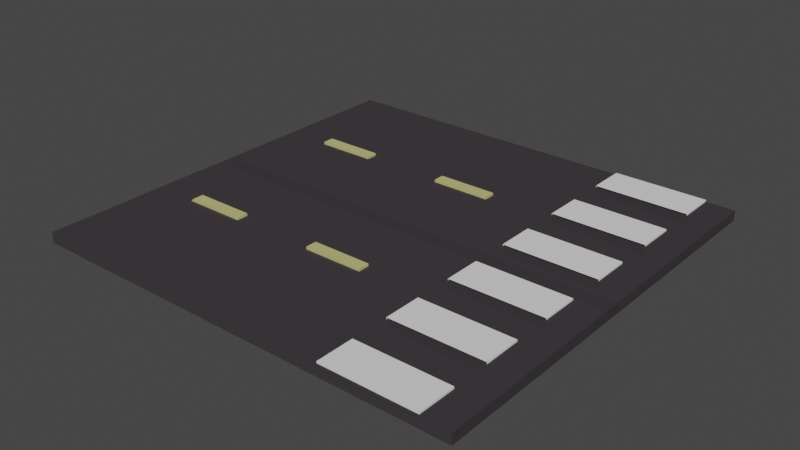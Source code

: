 # Source: pedrestre.blend  (saved by Blender 2.92.15; exported with 4.5.12 LTS)
import bpy
from mathutils import Matrix  # noqa: F401  (used for matrix-valued properties, if any)

bpy.ops.wm.read_factory_settings(use_empty=True)
scene = bpy.context.scene
scene.name = 'Scene'

# ---- collections
col_collection = bpy.data.collections.new('Collection'); scene.collection.children.link(col_collection)

# ---- materials (node trees are filled in below, after node groups)
mat_asfalto = bpy.data.materials.new('asfalto')
mat_asfalto.alpha_threshold = 0.0
mat_asfalto.use_transparent_shadow = False
mat_asfalto.line_color = (0.0, 0.0, 0.0, 1.0)
mat_materiais_003 = bpy.data.materials.new('Materiais.003')
mat_materiais_003.use_transparent_shadow = False

# ---- material node trees
mat_asfalto.use_nodes = True; mat_asfalto.node_tree.nodes.clear()
_N = mat_asfalto.node_tree.nodes; _L = mat_asfalto.node_tree.links
n0 = _N.new('ShaderNodeBsdfPrincipled'); n0.name = 'Principled BSDF'; n0.location = (-33, 362)
n0.distribution = 'GGX'
n0.subsurface_method = 'BURLEY'
n0.inputs[0].default_value = (0.05752, 0.05013, 0.05764, 1.0)
n0.inputs[2].default_value = 0.2045
n0.inputs[3].default_value = 1.45
n0.inputs[4].default_value = 0.7773
n0.inputs[13].default_value = 0.0
n0.inputs[27].default_value = (0.0, 0.0, 0.0, 1.0)
n0.inputs[28].default_value = 1.2
n1 = _N.new('ShaderNodeOutputMaterial'); n1.name = 'Material Output'; n1.location = (255, 363)
_L.new(n0.outputs[0], n1.inputs[0])
n1.is_active_output = True
mat_materiais_003.use_nodes = True; mat_materiais_003.node_tree.nodes.clear()
_N = mat_materiais_003.node_tree.nodes; _L = mat_materiais_003.node_tree.links
n0 = _N.new('ShaderNodeBsdfPrincipled'); n0.name = 'Principled BSDF'; n0.location = (19, 328)
n0.distribution = 'GGX'
n0.subsurface_method = 'BURLEY'
n0.inputs[0].default_value = (0.6491, 0.6005, 0.06129, 1.0)
n0.inputs[2].default_value = 0.7091
n0.inputs[3].default_value = 0.0
n0.inputs[13].default_value = 0.2182
n0.inputs[27].default_value = (0.0, 0.0, 0.0, 1.0)
n0.inputs[28].default_value = 1.0
n1 = _N.new('ShaderNodeOutputMaterial'); n1.name = 'Material Output'; n1.location = (309, 328)
_L.new(n0.outputs[0], n1.inputs[0])
n1.is_active_output = True

# ---- world
world_world = bpy.data.worlds.new('World'); scene.world = world_world
world_world.use_nodes = True; world_world.node_tree.nodes.clear()
_N = world_world.node_tree.nodes; _L = world_world.node_tree.links
n0 = _N.new('ShaderNodeOutputWorld'); n0.name = 'World Output'; n0.location = (300, 300)
n1 = _N.new('ShaderNodeBackground'); n1.name = 'Background'; n1.location = (10, 300)
n1.inputs[0].default_value = (0.05088, 0.05088, 0.05088, 1.0)
_L.new(n1.outputs[0], n0.inputs[0])
n0.is_active_output = True
world_world.color = (0.05088, 0.05088, 0.05088)
world_world.use_sun_shadow = False
world_world.sun_shadow_jitter_overblur = 0.0

# ---- meshes
me_cube = bpy.data.meshes.new('Cube')
me_cube.from_pydata([(-10.01, 5.487, 1.0), (1.414, 5.474, -0.2787), (-10.01, 5.474, -0.2787), (1.414, 5.487, 1.0), (-10.01, 0.0, -0.2726), (1.414, 0.0, 1.0), (-10.01, 0.0, 1.0), (1.414, 0.0, -0.2726), (-10.01, -5.487, 1.0), (1.414, -5.474, -0.2787), (-10.01, -5.474, -0.2787), (1.414, -5.487, 1.0), (-10.01, -4.562, -0.2498), (-10.01, -3.65, -0.2498), (-10.01, -2.737, -0.2787), (-10.01, -1.825, -0.2787), (-10.01, -0.9124, -0.2746), (1.414, -4.573, 1.0), (1.414, -3.658, 1.0), (1.414, -2.744, 1.0), (1.414, -1.829, 1.0), (1.414, -0.9146, 1.0), (-10.01, -0.9146, 1.0), (-10.01, -1.829, 1.0), (-10.01, -2.744, 1.0), (-10.01, -3.658, 1.0), (-10.01, -4.573, 1.0), (1.414, -0.9124, -0.2746), (1.414, -1.825, -0.2787), (1.414, -2.737, -0.2787), (1.414, -3.65, -0.2498), (1.414, -4.562, -0.2498), (-10.01, 4.562, -0.2802), (-10.01, 3.65, -0.2802), (-10.01, 2.737, -0.2787), (-10.01, 1.825, -0.2787), (-10.01, 0.9124, -0.2746), (1.414, 4.573, 1.0), (1.414, 3.658, 1.0), (1.414, 2.744, 1.0), (1.414, 1.829, 1.0), (1.414, 0.9146, 1.0), (-10.01, 0.9146, 1.0), (-10.01, 1.829, 1.0), (-10.01, 2.744, 1.0), (-10.01, 3.658, 1.0), (-10.01, 4.573, 1.0), (1.414, 0.9124, -0.2746), (1.414, 1.825, -0.2787), (1.414, 2.737, -0.2787), (1.414, 3.65, -0.2802), (1.414, 4.562, -0.2802)], [], [(47, 41, 5, 7), (36, 47, 7, 4), (41, 42, 6, 5), (32, 46, 0, 2), (27, 7, 5, 21), (16, 4, 7, 27), (7, 4, 6, 5), (21, 5, 6, 22), (12, 10, 8, 26), (4, 16, 22, 6), (16, 15, 23, 22), (15, 14, 24, 23), (14, 13, 25, 24), (13, 12, 26, 25), (11, 17, 26, 8), (17, 18, 25, 26), (18, 19, 24, 25), (19, 20, 23, 24), (20, 21, 22, 23), (10, 12, 31, 9), (12, 13, 30, 31), (13, 14, 29, 30), (14, 15, 28, 29), (15, 16, 27, 28), (9, 31, 17, 11), (31, 30, 18, 17), (30, 29, 19, 18), (29, 28, 20, 19), (28, 27, 21, 20), (4, 6, 42, 36), (36, 42, 43, 35), (35, 43, 44, 34), (34, 44, 45, 33), (33, 45, 46, 32), (3, 0, 46, 37), (37, 46, 45, 38), (38, 45, 44, 39), (39, 44, 43, 40), (40, 43, 42, 41), (2, 1, 51, 32), (32, 51, 50, 33), (33, 50, 49, 34), (34, 49, 48, 35), (35, 48, 47, 36), (1, 3, 37, 51), (51, 37, 38, 50), (50, 38, 39, 49), (49, 39, 40, 48), (48, 40, 41, 47), (0, 3, 1, 2), (8, 10, 9, 11)])
_uv = me_cube.uv_layers.new(name='UVMap')
_uv.uv.foreach_set('vector', [0.5831, 0.4655, 0.5833, 0.5816, 0.5, 0.5816, 0.5, 0.4657, 0.01639, 0.5833, 0.9836, 0.5833, 0.9836, 0.5, 0.01639, 0.5, 0.8102, 0.5818, -0.1548, 0.5818, -0.1548, 0.4985, 0.8102, 0.4985, 0.808, 0.5162, 0.6735, 0.5209, 0.7131, 0.4487, 0.764, 0.4565, 0.4169, 0.4655, 0.5, 0.4657, 0.5, 0.5816, 0.4167, 0.5816, 0.01639, 0.4167, 0.01639, 0.5, 0.9836, 0.5, 0.9836, 0.4167, 0.7859, 0.4657, -0.179, 0.4657, -0.179, 0.5816, 0.7859, 0.5816, 0.7859, 0.4167, 0.7859, 0.5, -0.179, 0.5, -0.179, 0.4167, 0.2447, 0.9443, 0.2686, 0.9622, 0.1659, 0.9501, 0.1969, 0.9294, 0.444, 0.4976, 0.4822, 0.4975, 0.4822, 0.551, 0.4439, 0.5509, 0.2622, 0.8926, 0.2583, 0.9237, 0.2329, 0.8983, 0.2376, 0.8812, 0.2583, 0.9237, 0.2473, 0.969, 0.2257, 0.9149, 0.2329, 0.8983, 0.2473, 0.969, 0.2379, 0.9476, 0.2146, 0.9208, 0.2257, 0.9149, 0.2379, 0.9476, 0.2447, 0.9443, 0.1969, 0.9294, 0.2146, 0.9208, 0.1724, 0.1119, 0.2006, 0.1296, 0.1969, 0.9294, 0.1659, 0.9501, 0.2006, 0.1296, 0.2164, 0.1301, 0.2146, 0.9208, 0.1969, 0.9294, 0.2164, 0.1301, 0.2259, 0.118, 0.2257, 0.9149, 0.2146, 0.9208, 0.2259, 0.118, 0.2316, 0.09672, 0.2329, 0.8983, 0.2257, 0.9149, 0.2316, 0.09672, 0.2341, 0.07013, 0.2376, 0.8812, 0.2329, 0.8983, 0.01639, 0.0, 0.01639, 0.08333, 0.9836, 0.08333, 0.9836, 0.0, 0.01639, 0.08333, 0.01639, 0.1667, 0.9836, 0.1667, 0.9836, 0.08333, 0.01639, 0.1667, 0.01639, 0.25, 0.9836, 0.25, 0.9836, 0.1667, 0.01639, 0.25, 0.01639, 0.3333, 0.9836, 0.3333, 0.9836, 0.25, 0.01639, 0.3333, 0.01639, 0.4167, 0.9836, 0.4167, 0.9836, 0.3333, 0.001172, 0.4651, 0.08431, 0.4677, 0.08334, 0.5816, 1.758e-06, 0.5816, 0.08431, 0.4677, 0.1674, 0.4677, 0.1667, 0.5816, 0.08334, 0.5816, 0.1674, 0.4677, 0.2506, 0.4651, 0.25, 0.5816, 0.1667, 0.5816, 0.2506, 0.4651, 0.3337, 0.4651, 0.3333, 0.5816, 0.25, 0.5816, 0.3337, 0.4651, 0.4169, 0.4655, 0.4167, 0.5816, 0.3333, 0.5816, 0.5, 0.4657, 0.5, 0.5816, 0.5833, 0.5816, 0.5831, 0.4655, 0.1274, 0.2662, 0.1001, 0.2683, 0.09469, 0.2471, 0.1308, 0.2424, 0.1308, 0.2424, 0.09469, 0.2471, 0.08602, 0.2185, 0.1358, 0.2087, 0.1358, 0.2087, 0.08602, 0.2185, 0.07188, 0.1825, 0.1425, 0.1619, 0.1425, 0.1619, 0.07188, 0.1825, 0.04701, 0.1397, 0.1517, 0.09632, 0.733, 0.1402, 0.7131, 0.4487, 0.6735, 0.5209, 0.6995, 0.05929, 0.08762, 0.9026, 0.04701, 0.1397, 0.07188, 0.1825, 0.1006, 0.8984, 0.1006, 0.8984, 0.07188, 0.1825, 0.08602, 0.2185, 0.1073, 0.9064, 0.1073, 0.9064, 0.08602, 0.2185, 0.09469, 0.2471, 0.1104, 0.9228, 0.1104, 0.9228, 0.09469, 0.2471, 0.1001, 0.2683, 0.1108, 0.9441, 0.01639, 1.0, 0.9836, 1.0, 0.9836, 0.9167, 0.01639, 0.9167, 0.01639, 0.9167, 0.9836, 0.9167, 0.9836, 0.8333, 0.01639, 0.8333, 0.01639, 0.8333, 0.9836, 0.8333, 0.9836, 0.75, 0.01639, 0.75, 0.01639, 0.75, 0.9836, 0.75, 0.9836, 0.6667, 0.01639, 0.6667, 0.01639, 0.6667, 0.9836, 0.6667, 0.9836, 0.5833, 0.01639, 0.5833, 0.9988, 0.4651, 1.0, 0.5816, 0.9167, 0.5816, 0.9157, 0.465, 0.9157, 0.465, 0.9167, 0.5816, 0.8333, 0.5816, 0.8326, 0.465, 0.8326, 0.465, 0.8333, 0.5816, 0.75, 0.5816, 0.7494, 0.4651, 0.7494, 0.4651, 0.75, 0.5816, 0.6667, 0.5816, 0.6663, 0.4651, 0.6663, 0.4651, 0.6667, 0.5816, 0.5833, 0.5816, 0.5831, 0.4655, 0.7131, 0.4487, 1.0, 0.5816, 0.9836, 1.0, 0.764, 0.4565, 0.1659, 0.9501, 0.2686, 0.9622, 0.9836, 0.0, 1.758e-06, 0.5816])
me_cube.materials.append(mat_asfalto)
me_cube.use_remesh_preserve_volume = False
me_cube.use_remesh_preserve_attributes = False
me_cube.use_mirror_x = True
me_cube.use_mirror_vertex_groups = False
me_cube.update()
me_cubo = bpy.data.meshes.new('Cubo')
me_cubo.from_pydata([(-8.81, -14.16, -0.6858), (-12.63, -14.16, -0.6858), (-18.05, -14.16, -0.6858), (-22.55, -14.16, -0.6858), (-21.87, -14.16, 1.0), (-18.05, -14.16, 1.0), (-12.63, -14.16, 1.0), (-8.81, -14.16, 1.0), (-22.55, -16.16, -0.6858), (-18.05, -16.16, -0.6858), (-12.63, -16.16, -0.6858), (-8.81, -16.16, -0.6858), (-8.81, -16.16, 1.0), (-12.63, -16.16, 1.0), (-18.05, -16.16, 1.0), (-21.87, -16.16, 1.0), (-8.81, 14.16, -0.6858), (-12.63, 14.16, -0.6858), (-18.05, 14.16, -0.6858), (-21.87, 14.16, -0.6858), (-21.87, 14.16, 1.0), (-18.05, 14.16, 1.0), (-12.63, 14.16, 1.0), (-8.81, 14.16, 1.0), (-21.87, 16.16, -0.6858), (-18.05, 16.16, -0.6858), (-12.63, 16.16, -0.6858), (-8.81, 16.16, -0.6858), (-8.81, 16.16, 1.0), (-12.63, 16.16, 1.0), (-18.05, 16.16, 1.0), (-21.87, 16.16, 1.0)], [], [(7, 6, 13, 12), (5, 4, 15, 14), (3, 2, 9, 8), (1, 0, 11, 10), (11, 12, 13, 10), (9, 14, 15, 8), (3, 4, 5, 2), (1, 6, 7, 0), (15, 4, 3, 8), (14, 9, 2, 5), (12, 11, 0, 7), (13, 6, 1, 10), (23, 28, 29, 22), (21, 30, 31, 20), (19, 24, 25, 18), (17, 26, 27, 16), (27, 26, 29, 28), (25, 24, 31, 30), (19, 18, 21, 20), (17, 16, 23, 22), (31, 24, 19, 20), (30, 21, 18, 25), (28, 23, 16, 27), (29, 26, 17, 22)])
_uv = me_cubo.uv_layers.new(name='Mapa UV')
_uv.uv.foreach_set('vector', [0.7083, 0.5, 0.75, 0.5, 0.75, 0.75, 0.7083, 0.75, 0.7917, 0.5, 0.8333, 0.5, 0.8333, 0.75, 0.7917, 0.75, 0.1667, 0.5, 0.2083, 0.5, 0.2083, 0.75, 0.1667, 0.75, 0.25, 0.5, 0.2917, 0.5, 0.2917, 0.75, 0.25, 0.75, 0.375, 0.8333, 0.625, 0.8333, 0.625, 0.875, 0.375, 0.875, 0.375, 0.9167, 0.625, 0.9167, 0.625, 0.9583, 0.375, 0.9583, 0.375, 0.2917, 0.625, 0.2917, 0.625, 0.3333, 0.375, 0.3333, 0.375, 0.375, 0.625, 0.375, 0.625, 0.4167, 0.375, 0.4167, 0.625, 0.9583, 0.625, 0.2917, 0.1667, 0.5, 0.375, 0.9583, 0.625, 0.9167, 0.375, 0.9167, 0.2083, 0.5, 0.625, 0.3333, 0.625, 0.8333, 0.375, 0.8333, 0.2917, 0.5, 0.625, 0.4167, 0.625, 0.875, 0.625, 0.375, 0.25, 0.5, 0.375, 0.875, 0.7083, 0.5, 0.7083, 0.75, 0.75, 0.75, 0.75, 0.5, 0.7917, 0.5, 0.7917, 0.75, 0.8333, 0.75, 0.8333, 0.5, 0.1667, 0.5, 0.1667, 0.75, 0.2083, 0.75, 0.2083, 0.5, 0.25, 0.5, 0.25, 0.75, 0.2917, 0.75, 0.2917, 0.5, 0.375, 0.8333, 0.375, 0.875, 0.625, 0.875, 0.625, 0.8333, 0.375, 0.9167, 0.375, 0.9583, 0.625, 0.9583, 0.625, 0.9167, 0.375, 0.2917, 0.375, 0.3333, 0.625, 0.3333, 0.625, 0.2917, 0.375, 0.375, 0.375, 0.4167, 0.625, 0.4167, 0.625, 0.375, 0.625, 0.9583, 0.375, 0.9583, 0.1667, 0.5, 0.625, 0.2917, 0.625, 0.9167, 0.625, 0.3333, 0.2083, 0.5, 0.375, 0.9167, 0.625, 0.8333, 0.625, 0.4167, 0.2917, 0.5, 0.375, 0.8333, 0.625, 0.875, 0.375, 0.875, 0.25, 0.5, 0.625, 0.375])
me_cubo.materials.append(mat_materiais_003)
me_cubo.use_remesh_fix_poles = True
me_cubo.use_remesh_preserve_attributes = False
me_cubo.use_mirror_vertex_groups = False
me_cubo.update()
me_cubo_001 = bpy.data.meshes.new('Cubo.001')
me_cubo_001.from_pydata([(-1.0, -1.0, -1.0), (-1.0, -1.0, 1.0), (-1.0, 1.0, -1.0), (-1.0, 1.0, 1.0), (1.0, -1.0, -1.0), (1.0, -1.0, 1.0), (1.0, 1.0, -1.0), (1.0, 1.0, 1.0), (-1.0, 0.8182, -1.0), (-1.0, 0.6364, -1.0), (-1.0, 0.4545, -1.0), (-1.0, 0.2727, -1.0), (-1.0, 0.09091, -1.0), (-1.0, -0.09091, -1.0), (-1.0, -0.2727, -1.0), (-1.0, -0.4545, -1.0), (-1.0, -0.6364, -1.0), (-1.0, -0.8182, -1.0), (-1.0, -0.8182, 1.0), (-1.0, -0.6364, 1.0), (-1.0, -0.4545, 1.0), (-1.0, -0.2727, 1.0), (-1.0, -0.09091, 1.0), (-1.0, 0.09091, 1.0), (-1.0, 0.2727, 1.0), (-1.0, 0.4545, 1.0), (-1.0, 0.6364, 1.0), (-1.0, 0.8182, 1.0), (1.0, -0.8182, -1.0), (1.0, -0.6364, -1.0), (1.0, -0.4545, -1.0), (1.0, -0.2727, -1.0), (1.0, -0.09091, -1.0), (1.0, 0.09091, -1.0), (1.0, 0.2727, -1.0), (1.0, 0.4545, -1.0), (1.0, 0.6364, -1.0), (1.0, 0.8182, -1.0), (1.0, 0.8182, 1.0), (1.0, 0.6364, 1.0), (1.0, 0.4545, 1.0), (1.0, 0.2727, 1.0), (1.0, 0.09091, 1.0), (1.0, -0.09091, 1.0), (1.0, -0.2727, 1.0), (1.0, -0.4545, 1.0), (1.0, -0.6364, 1.0), (1.0, -0.8182, 1.0)], [], [(8, 27, 3, 2), (2, 3, 7, 6), (28, 47, 5, 4), (4, 5, 1, 0), (17, 28, 4, 0), (47, 18, 1, 5), (7, 3, 27, 38), (39, 26, 25, 40), (41, 24, 23, 42), (43, 22, 21, 44), (45, 20, 19, 46), (2, 6, 37, 8), (9, 36, 35, 10), (11, 34, 33, 12), (13, 32, 31, 14), (15, 30, 29, 16), (6, 7, 38, 37), (36, 39, 40, 35), (34, 41, 42, 33), (32, 43, 44, 31), (30, 45, 46, 29), (0, 1, 18, 17), (16, 19, 20, 15), (14, 21, 22, 13), (12, 23, 24, 11), (10, 25, 26, 9)])
_uv = me_cubo_001.uv_layers.new(name='Mapa UV')
_uv.uv.foreach_set('vector', [0.375, 0.2273, 0.625, 0.2273, 0.625, 0.25, 0.375, 0.25, 0.375, 0.25, 0.625, 0.25, 0.625, 0.5, 0.375, 0.5, 0.375, 0.7273, 0.625, 0.7273, 0.625, 0.75, 0.375, 0.75, 0.375, 0.75, 0.625, 0.75, 0.625, 1.0, 0.375, 1.0, 0.125, 0.7273, 0.375, 0.7273, 0.375, 0.75, 0.125, 0.75, 0.625, 0.7273, 0.875, 0.7273, 0.875, 0.75, 0.625, 0.75, 0.625, 0.5, 0.875, 0.5, 0.875, 0.5227, 0.625, 0.5227, 0.625, 0.5455, 0.875, 0.5455, 0.875, 0.5682, 0.625, 0.5682, 0.625, 0.5909, 0.875, 0.5909, 0.875, 0.6136, 0.625, 0.6136, 0.625, 0.6364, 0.875, 0.6364, 0.875, 0.6591, 0.625, 0.6591, 0.625, 0.6818, 0.875, 0.6818, 0.875, 0.7045, 0.625, 0.7045, 0.125, 0.5, 0.375, 0.5, 0.375, 0.5227, 0.125, 0.5227, 0.125, 0.5455, 0.375, 0.5455, 0.375, 0.5682, 0.125, 0.5682, 0.125, 0.5909, 0.375, 0.5909, 0.375, 0.6136, 0.125, 0.6136, 0.125, 0.6364, 0.375, 0.6364, 0.375, 0.6591, 0.125, 0.6591, 0.125, 0.6818, 0.375, 0.6818, 0.375, 0.7045, 0.125, 0.7045, 0.375, 0.5, 0.625, 0.5, 0.625, 0.5227, 0.375, 0.5227, 0.375, 0.5455, 0.625, 0.5455, 0.625, 0.5682, 0.375, 0.5682, 0.375, 0.5909, 0.625, 0.5909, 0.625, 0.6136, 0.375, 0.6136, 0.375, 0.6364, 0.625, 0.6364, 0.625, 0.6591, 0.375, 0.6591, 0.375, 0.6818, 0.625, 0.6818, 0.625, 0.7045, 0.375, 0.7045, 0.375, 0.0, 0.625, 0.0, 0.625, 0.02273, 0.375, 0.02273, 0.375, 0.04545, 0.625, 0.04545, 0.625, 0.06818, 0.375, 0.06818, 0.375, 0.09091, 0.625, 0.09091, 0.625, 0.1136, 0.375, 0.1136, 0.375, 0.1364, 0.625, 0.1364, 0.625, 0.1591, 0.375, 0.1591, 0.375, 0.1818, 0.625, 0.1818, 0.625, 0.2045, 0.375, 0.2045])
me_cubo_001.use_remesh_fix_poles = True
me_cubo_001.use_remesh_preserve_attributes = False
me_cubo_001.use_mirror_vertex_groups = False
me_cubo_001.update()

# ---- objects
ob_estrada = bpy.data.objects.new('Estrada', me_cube)
ob_faixas = bpy.data.objects.new('Faixas', me_cubo)
ob_cubo = bpy.data.objects.new('Cubo', me_cubo_001)

# ---- transforms, parenting, visibility, modifiers, constraints
ob_estrada.location = (0.0, 0.0, 0.1106)
ob_estrada.scale = (1.0, 1.0, -0.2106)
ob_estrada.lock_rotations_4d = False
ob_estrada.empty_display_type = 'ARROWS'
ob_estrada.lineart.crease_threshold = 0.0
ob_estrada.use_mesh_mirror_x = True
ob_faixas.location = (0.1325, 0.0639, 0.04384)
ob_faixas.scale = (0.4068, 0.1508, 0.1898)
ob_faixas.lineart.crease_threshold = 0.0
ob_cubo.location = (-0.552, 0.01654, 0.07887)
ob_cubo.scale = (1.219, 5.458, 0.1363)
ob_cubo.lineart.crease_threshold = 0.0

# ---- collection membership
col_collection.objects.link(ob_estrada)
col_collection.objects.link(ob_faixas)
col_collection.objects.link(ob_cubo)

# ---- scene / render settings (as saved in the file)
scene.frame_start = 1; scene.frame_end = 250; scene.frame_set(56)
scene.render.engine = 'BLENDER_EEVEE_NEXT'
scene.cycles.use_denoising = False
scene.cycles.samples = 128
scene.cycles.sampling_pattern = 'TABULATED_SOBOL'
scene.cycles.use_adaptive_sampling = False
scene.cycles.use_light_tree = False
scene.view_settings.view_transform = 'Filmic'
bpy.context.view_layer.update()

# ---- added for rendering (the .blend has no active camera and no usable light): camera, sun
cam_auto = bpy.data.cameras.new('AutoCamera')
cam_auto.lens = 50.0
cam_auto.sensor_width = 36.0
cam_auto.clip_end = 1000.0
ob_auto_camera = bpy.data.objects.new('AutoCamera', cam_auto)
scene.collection.objects.link(ob_auto_camera)
ob_auto_camera.location = (10.3629, -17.595, 11.7968)
ob_auto_camera.rotation_euler = (1.09748, -7.21219e-08, 0.694738)
scene.camera = ob_auto_camera
light_auto_sun = bpy.data.lights.new('AutoSun', 'SUN')
light_auto_sun.energy = 3.0
light_auto_sun.angle = 0.0523599
ob_auto_sun = bpy.data.objects.new('AutoSun', light_auto_sun)
scene.collection.objects.link(ob_auto_sun)
ob_auto_sun.rotation_euler = (0.872665, 0.174533, 0.523599)
bpy.context.view_layer.update()
